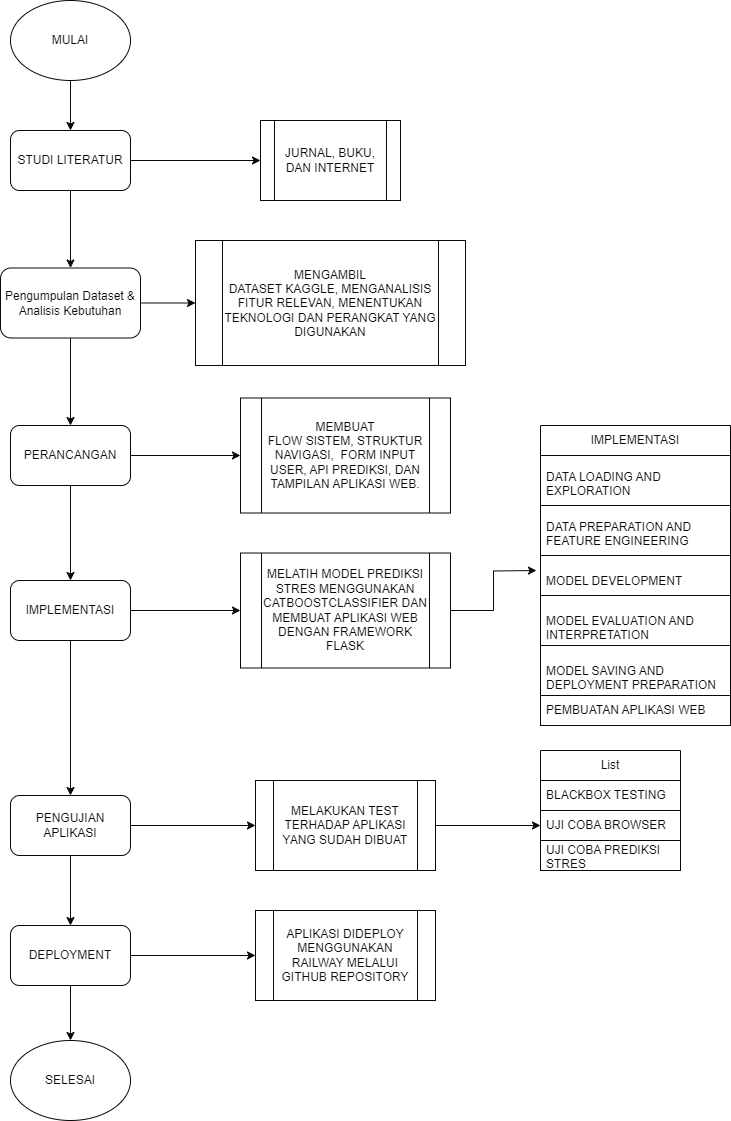

The diagram above was exported from draw.io. Its source (the exported page's mxGraphModel, read from the mxfile embedded in the PNG):
<mxGraphModel dx="1042" dy="562" grid="1" gridSize="10" guides="1" tooltips="1" connect="1" arrows="1" fold="1" page="1" pageScale="1" pageWidth="827" pageHeight="1169" background="light-dark(#FFFFFF,#FFFFFF)" math="0" shadow="0">
  <root>
    <mxCell id="0" />
    <mxCell id="1" parent="0" />
    <mxCell id="dplEsWPDdi0P4YzA1JNN-51" value="MULAI" style="ellipse;whiteSpace=wrap;html=1;fillColor=none;strokeColor=light-dark(#000000,#080808);fontColor=light-dark(#000000,#080808);labelBorderColor=none;" parent="1" vertex="1">
      <mxGeometry x="74" y="30" width="120" height="80" as="geometry" />
    </mxCell>
    <mxCell id="dplEsWPDdi0P4YzA1JNN-52" style="edgeStyle=orthogonalEdgeStyle;rounded=0;orthogonalLoop=1;jettySize=auto;html=1;entryX=0;entryY=0.5;entryDx=0;entryDy=0;fillColor=none;strokeColor=light-dark(#000000,#080808);fontColor=light-dark(#000000,#080808);labelBorderColor=none;" parent="1" source="dplEsWPDdi0P4YzA1JNN-54" target="dplEsWPDdi0P4YzA1JNN-56" edge="1">
      <mxGeometry relative="1" as="geometry" />
    </mxCell>
    <mxCell id="dplEsWPDdi0P4YzA1JNN-53" style="edgeStyle=orthogonalEdgeStyle;rounded=0;orthogonalLoop=1;jettySize=auto;html=1;entryX=0.5;entryY=0;entryDx=0;entryDy=0;fillColor=none;strokeColor=light-dark(#000000,#080808);fontColor=light-dark(#000000,#080808);labelBorderColor=none;" parent="1" source="dplEsWPDdi0P4YzA1JNN-54" target="dplEsWPDdi0P4YzA1JNN-59" edge="1">
      <mxGeometry relative="1" as="geometry" />
    </mxCell>
    <mxCell id="dplEsWPDdi0P4YzA1JNN-54" value="STUDI LITERATUR" style="rounded=1;whiteSpace=wrap;html=1;fillColor=none;strokeColor=light-dark(#000000,#080808);fontColor=light-dark(#000000,#080808);labelBorderColor=none;" parent="1" vertex="1">
      <mxGeometry x="74" y="160" width="120" height="60" as="geometry" />
    </mxCell>
    <mxCell id="dplEsWPDdi0P4YzA1JNN-55" value="" style="endArrow=classic;html=1;rounded=0;exitX=0.5;exitY=1;exitDx=0;exitDy=0;entryX=0.5;entryY=0;entryDx=0;entryDy=0;fillColor=none;strokeColor=light-dark(#000000,#080808);fontColor=light-dark(#000000,#080808);labelBorderColor=none;" parent="1" source="dplEsWPDdi0P4YzA1JNN-51" target="dplEsWPDdi0P4YzA1JNN-54" edge="1">
      <mxGeometry width="50" height="50" relative="1" as="geometry">
        <mxPoint x="214" y="300" as="sourcePoint" />
        <mxPoint x="264" y="250" as="targetPoint" />
      </mxGeometry>
    </mxCell>
    <mxCell id="dplEsWPDdi0P4YzA1JNN-56" value="JURNAL, BUKU, DAN INTERNET" style="shape=process;whiteSpace=wrap;html=1;backgroundOutline=1;fillColor=none;strokeColor=light-dark(#000000,#080808);fontColor=light-dark(#000000,#080808);labelBorderColor=none;" parent="1" vertex="1">
      <mxGeometry x="324" y="150" width="140" height="80" as="geometry" />
    </mxCell>
    <mxCell id="dplEsWPDdi0P4YzA1JNN-57" value="" style="edgeStyle=orthogonalEdgeStyle;rounded=0;orthogonalLoop=1;jettySize=auto;html=1;fillColor=none;strokeColor=light-dark(#000000,#080808);fontColor=light-dark(#000000,#080808);labelBorderColor=none;" parent="1" source="dplEsWPDdi0P4YzA1JNN-59" target="dplEsWPDdi0P4YzA1JNN-62" edge="1">
      <mxGeometry relative="1" as="geometry" />
    </mxCell>
    <mxCell id="dplEsWPDdi0P4YzA1JNN-58" style="edgeStyle=orthogonalEdgeStyle;rounded=0;orthogonalLoop=1;jettySize=auto;html=1;exitX=1;exitY=0.5;exitDx=0;exitDy=0;entryX=0;entryY=0.5;entryDx=0;entryDy=0;fillColor=none;strokeColor=light-dark(#000000,#080808);fontColor=light-dark(#000000,#080808);labelBorderColor=none;" parent="1" source="dplEsWPDdi0P4YzA1JNN-59" target="dplEsWPDdi0P4YzA1JNN-63" edge="1">
      <mxGeometry relative="1" as="geometry" />
    </mxCell>
    <mxCell id="dplEsWPDdi0P4YzA1JNN-59" value="Pengumpulan Dataset &amp;amp; Analisis Kebutuhan" style="rounded=1;whiteSpace=wrap;html=1;fillColor=none;strokeColor=light-dark(#000000,#080808);fontColor=light-dark(#000000,#080808);labelBorderColor=none;" parent="1" vertex="1">
      <mxGeometry x="64" y="297.5" width="140" height="70" as="geometry" />
    </mxCell>
    <mxCell id="dplEsWPDdi0P4YzA1JNN-60" style="edgeStyle=orthogonalEdgeStyle;rounded=0;orthogonalLoop=1;jettySize=auto;html=1;entryX=0;entryY=0.5;entryDx=0;entryDy=0;fillColor=none;strokeColor=light-dark(#000000,#080808);fontColor=light-dark(#000000,#080808);labelBorderColor=none;" parent="1" source="dplEsWPDdi0P4YzA1JNN-62" target="dplEsWPDdi0P4YzA1JNN-64" edge="1">
      <mxGeometry relative="1" as="geometry" />
    </mxCell>
    <mxCell id="dplEsWPDdi0P4YzA1JNN-61" style="edgeStyle=orthogonalEdgeStyle;rounded=0;orthogonalLoop=1;jettySize=auto;html=1;fillColor=none;strokeColor=light-dark(#000000,#080808);fontColor=light-dark(#000000,#080808);labelBorderColor=none;" parent="1" source="dplEsWPDdi0P4YzA1JNN-62" target="dplEsWPDdi0P4YzA1JNN-66" edge="1">
      <mxGeometry relative="1" as="geometry" />
    </mxCell>
    <mxCell id="dplEsWPDdi0P4YzA1JNN-62" value="PERANCANGAN" style="whiteSpace=wrap;html=1;rounded=1;fillColor=none;strokeColor=light-dark(#000000,#080808);fontColor=light-dark(#000000,#080808);labelBorderColor=none;" parent="1" vertex="1">
      <mxGeometry x="74" y="455" width="120" height="60" as="geometry" />
    </mxCell>
    <mxCell id="dplEsWPDdi0P4YzA1JNN-63" value="&lt;p class=&quot;Paragraph1&quot;&gt;&lt;span lang=&quot;EN-US&quot;&gt;MENGAMBIL&lt;br&gt;DATASET KAGGLE, MENGANALISIS FITUR RELEVAN, MENENTUKAN TEKNOLOGI DAN PERANGKAT YANG DIGUNAKAN&lt;br&gt;&lt;/span&gt;&lt;/p&gt;" style="shape=process;whiteSpace=wrap;html=1;backgroundOutline=1;fillColor=none;strokeColor=light-dark(#000000,#080808);fontColor=light-dark(#000000,#080808);labelBorderColor=none;" parent="1" vertex="1">
      <mxGeometry x="259" y="270" width="270" height="125" as="geometry" />
    </mxCell>
    <mxCell id="dplEsWPDdi0P4YzA1JNN-64" value="&lt;p class=&quot;Paragraph1&quot;&gt;&lt;span lang=&quot;EN-US&quot;&gt;MEMBUAT&lt;br&gt;FLOW SISTEM, STRUKTUR NAVIGASI,&amp;nbsp; FORM INPUT USER, API PREDIKSI, DAN TAMPILAN APLIKASI WEB.&lt;/span&gt;&lt;/p&gt;" style="shape=process;whiteSpace=wrap;html=1;backgroundOutline=1;fillColor=none;strokeColor=light-dark(#000000,#080808);fontColor=light-dark(#000000,#080808);labelBorderColor=none;" parent="1" vertex="1">
      <mxGeometry x="304" y="427.5" width="210" height="115" as="geometry" />
    </mxCell>
    <mxCell id="dplEsWPDdi0P4YzA1JNN-65" style="edgeStyle=orthogonalEdgeStyle;rounded=0;orthogonalLoop=1;jettySize=auto;html=1;entryX=0;entryY=0.5;entryDx=0;entryDy=0;fillColor=none;strokeColor=light-dark(#000000,#080808);fontColor=light-dark(#000000,#080808);labelBorderColor=none;" parent="1" source="dplEsWPDdi0P4YzA1JNN-66" target="dplEsWPDdi0P4YzA1JNN-67" edge="1">
      <mxGeometry relative="1" as="geometry">
        <mxPoint x="294" y="640" as="targetPoint" />
      </mxGeometry>
    </mxCell>
    <mxCell id="dplEsWPDdi0P4YzA1JNN-78" style="edgeStyle=orthogonalEdgeStyle;rounded=0;orthogonalLoop=1;jettySize=auto;html=1;entryX=0.5;entryY=0;entryDx=0;entryDy=0;fillColor=none;strokeColor=light-dark(#000000,#080808);fontColor=light-dark(#000000,#080808);labelBorderColor=none;" parent="1" source="dplEsWPDdi0P4YzA1JNN-66" target="dplEsWPDdi0P4YzA1JNN-77" edge="1">
      <mxGeometry relative="1" as="geometry" />
    </mxCell>
    <mxCell id="dplEsWPDdi0P4YzA1JNN-66" value="IMPLEMENTASI" style="whiteSpace=wrap;html=1;rounded=1;fillColor=none;strokeColor=light-dark(#000000,#080808);fontColor=light-dark(#000000,#080808);labelBorderColor=none;" parent="1" vertex="1">
      <mxGeometry x="74" y="610" width="120" height="60" as="geometry" />
    </mxCell>
    <mxCell id="YrpMK7ij0W7ajyDGTb47-4" style="edgeStyle=orthogonalEdgeStyle;rounded=0;orthogonalLoop=1;jettySize=auto;html=1;strokeColor=light-dark(#000000,#080808);fontColor=light-dark(#000000,#080808);labelBorderColor=none;" parent="1" source="dplEsWPDdi0P4YzA1JNN-67" edge="1">
      <mxGeometry relative="1" as="geometry">
        <mxPoint x="600" y="600" as="targetPoint" />
      </mxGeometry>
    </mxCell>
    <mxCell id="dplEsWPDdi0P4YzA1JNN-67" value="MELATIH MODEL PREDIKSI STRES MENGGUNAKAN CATBOOSTCLASSIFIER DAN MEMBUAT APLIKASI WEB DENGAN FRAMEWORK FLASK" style="shape=process;whiteSpace=wrap;html=1;backgroundOutline=1;fillColor=none;strokeColor=light-dark(#000000,#080808);fontColor=light-dark(#000000,#080808);labelBorderColor=none;" parent="1" vertex="1">
      <mxGeometry x="304" y="582.5" width="210" height="115" as="geometry" />
    </mxCell>
    <mxCell id="dplEsWPDdi0P4YzA1JNN-68" value="IMPLEMENTASI" style="swimlane;fontStyle=0;childLayout=stackLayout;horizontal=1;startSize=30;horizontalStack=0;resizeParent=1;resizeParentMax=0;resizeLast=0;collapsible=1;marginBottom=0;whiteSpace=wrap;html=1;fillColor=none;strokeColor=light-dark(#000000,#080808);fontColor=light-dark(#000000,#080808);labelBorderColor=none;" parent="1" vertex="1">
      <mxGeometry x="604" y="455" width="190" height="300" as="geometry" />
    </mxCell>
    <mxCell id="dplEsWPDdi0P4YzA1JNN-69" value="&lt;p class=&quot;MsoNormal&quot;&gt;&lt;span lang=&quot;id&quot;&gt;DATA LOADING AND&lt;br&gt;EXPLORATION&lt;/span&gt;&lt;/p&gt;" style="text;align=left;verticalAlign=middle;spacingLeft=4;spacingRight=4;overflow=hidden;points=[[0,0.5],[1,0.5]];portConstraint=eastwest;rotatable=0;whiteSpace=wrap;html=1;fillColor=none;strokeColor=light-dark(#000000,#080808);fontColor=light-dark(#000000,#080808);labelBorderColor=none;" parent="dplEsWPDdi0P4YzA1JNN-68" vertex="1">
      <mxGeometry y="30" width="190" height="50" as="geometry" />
    </mxCell>
    <mxCell id="dplEsWPDdi0P4YzA1JNN-70" value="&lt;p class=&quot;MsoNormal&quot;&gt;&lt;span lang=&quot;id&quot;&gt;DATA PREPARATION AND&lt;br&gt;FEATURE ENGINEERING&lt;/span&gt;&lt;/p&gt;" style="text;align=left;verticalAlign=middle;spacingLeft=4;spacingRight=4;overflow=hidden;points=[[0,0.5],[1,0.5]];portConstraint=eastwest;rotatable=0;whiteSpace=wrap;html=1;fillColor=none;strokeColor=light-dark(#000000,#080808);fontColor=light-dark(#000000,#080808);labelBorderColor=none;" parent="dplEsWPDdi0P4YzA1JNN-68" vertex="1">
      <mxGeometry y="80" width="190" height="50" as="geometry" />
    </mxCell>
    <mxCell id="dplEsWPDdi0P4YzA1JNN-71" value="&lt;p class=&quot;MsoNormal&quot;&gt;&lt;span lang=&quot;id&quot;&gt;MODEL DEVELOPMENT&lt;/span&gt;&lt;/p&gt;" style="text;align=left;verticalAlign=top;spacingLeft=4;spacingRight=4;overflow=hidden;rotatable=0;points=[[0,0.5],[1,0.5]];portConstraint=eastwest;whiteSpace=wrap;html=1;fillColor=none;strokeColor=light-dark(#000000,#080808);fontColor=light-dark(#000000,#080808);labelBorderColor=none;" parent="dplEsWPDdi0P4YzA1JNN-68" vertex="1">
      <mxGeometry y="130" width="190" height="40" as="geometry" />
    </mxCell>
    <mxCell id="YrpMK7ij0W7ajyDGTb47-1" value="&lt;p class=&quot;MsoNormal&quot;&gt;&lt;span lang=&quot;id&quot;&gt;MODEL EVALUATION AND&lt;br&gt;INTERPRETATION&lt;/span&gt;&lt;/p&gt;" style="text;align=left;verticalAlign=top;spacingLeft=4;spacingRight=4;overflow=hidden;rotatable=0;points=[[0,0.5],[1,0.5]];portConstraint=eastwest;whiteSpace=wrap;html=1;fillColor=none;strokeColor=light-dark(#000000,#080808);fontColor=light-dark(#000000,#080808);labelBorderColor=none;" parent="dplEsWPDdi0P4YzA1JNN-68" vertex="1">
      <mxGeometry y="170" width="190" height="50" as="geometry" />
    </mxCell>
    <mxCell id="YrpMK7ij0W7ajyDGTb47-2" value="&lt;p class=&quot;MsoNormal&quot;&gt;&lt;span lang=&quot;id&quot;&gt;MODEL SAVING AND&lt;br&gt;DEPLOYMENT PREPARATION&lt;/span&gt;&lt;/p&gt;" style="text;align=left;verticalAlign=top;spacingLeft=4;spacingRight=4;overflow=hidden;rotatable=0;points=[[0,0.5],[1,0.5]];portConstraint=eastwest;whiteSpace=wrap;html=1;fillColor=none;strokeColor=light-dark(#000000,#080808);fontColor=light-dark(#000000,#080808);labelBorderColor=none;" parent="dplEsWPDdi0P4YzA1JNN-68" vertex="1">
      <mxGeometry y="220" width="190" height="50" as="geometry" />
    </mxCell>
    <mxCell id="dplEsWPDdi0P4YzA1JNN-75" value="PEMBUATAN APLIKASI WEB" style="text;align=left;verticalAlign=middle;spacingLeft=4;spacingRight=4;overflow=hidden;points=[[0,0.5],[1,0.5]];portConstraint=eastwest;rotatable=0;whiteSpace=wrap;html=1;fillColor=none;strokeColor=light-dark(#000000,#080808);fontColor=light-dark(#000000,#080808);labelBorderColor=none;" parent="dplEsWPDdi0P4YzA1JNN-68" vertex="1">
      <mxGeometry y="270" width="190" height="30" as="geometry" />
    </mxCell>
    <mxCell id="dplEsWPDdi0P4YzA1JNN-80" style="edgeStyle=orthogonalEdgeStyle;rounded=0;orthogonalLoop=1;jettySize=auto;html=1;entryX=0;entryY=0.5;entryDx=0;entryDy=0;fillColor=none;strokeColor=light-dark(#000000,#080808);fontColor=light-dark(#000000,#080808);labelBorderColor=none;" parent="1" source="dplEsWPDdi0P4YzA1JNN-77" target="dplEsWPDdi0P4YzA1JNN-79" edge="1">
      <mxGeometry relative="1" as="geometry" />
    </mxCell>
    <mxCell id="dplEsWPDdi0P4YzA1JNN-93" style="edgeStyle=orthogonalEdgeStyle;rounded=0;orthogonalLoop=1;jettySize=auto;html=1;entryX=0.5;entryY=0;entryDx=0;entryDy=0;fillColor=none;strokeColor=light-dark(#000000,#080808);fontColor=light-dark(#000000,#080808);labelBorderColor=none;" parent="1" source="dplEsWPDdi0P4YzA1JNN-77" target="dplEsWPDdi0P4YzA1JNN-92" edge="1">
      <mxGeometry relative="1" as="geometry" />
    </mxCell>
    <mxCell id="dplEsWPDdi0P4YzA1JNN-77" value="PENGUJIAN APLIKASI" style="whiteSpace=wrap;html=1;rounded=1;fillColor=none;strokeColor=light-dark(#000000,#080808);fontColor=light-dark(#000000,#080808);labelBorderColor=none;" parent="1" vertex="1">
      <mxGeometry x="74" y="825" width="120" height="60" as="geometry" />
    </mxCell>
    <mxCell id="dplEsWPDdi0P4YzA1JNN-91" style="edgeStyle=orthogonalEdgeStyle;rounded=0;orthogonalLoop=1;jettySize=auto;html=1;entryX=0;entryY=0.5;entryDx=0;entryDy=0;fillColor=none;strokeColor=light-dark(#000000,#080808);fontColor=light-dark(#000000,#080808);labelBorderColor=none;" parent="1" source="dplEsWPDdi0P4YzA1JNN-79" target="dplEsWPDdi0P4YzA1JNN-89" edge="1">
      <mxGeometry relative="1" as="geometry" />
    </mxCell>
    <mxCell id="dplEsWPDdi0P4YzA1JNN-79" value="MELAKUKAN TEST TERHADAP APLIKASI YANG SUDAH DIBUAT" style="shape=process;whiteSpace=wrap;html=1;backgroundOutline=1;fillColor=none;strokeColor=light-dark(#000000,#080808);fontColor=light-dark(#000000,#080808);labelBorderColor=none;" parent="1" vertex="1">
      <mxGeometry x="319" y="810" width="180" height="90" as="geometry" />
    </mxCell>
    <mxCell id="dplEsWPDdi0P4YzA1JNN-87" value="List" style="swimlane;fontStyle=0;childLayout=stackLayout;horizontal=1;startSize=30;horizontalStack=0;resizeParent=1;resizeParentMax=0;resizeLast=0;collapsible=1;marginBottom=0;whiteSpace=wrap;html=1;fillColor=none;strokeColor=light-dark(#000000,#080808);fontColor=light-dark(#000000,#080808);labelBorderColor=none;" parent="1" vertex="1">
      <mxGeometry x="604" y="780" width="140" height="120" as="geometry" />
    </mxCell>
    <mxCell id="dplEsWPDdi0P4YzA1JNN-88" value="BLACKBOX TESTING" style="text;align=left;verticalAlign=middle;spacingLeft=4;spacingRight=4;overflow=hidden;points=[[0,0.5],[1,0.5]];portConstraint=eastwest;rotatable=0;whiteSpace=wrap;html=1;fillColor=none;strokeColor=light-dark(#000000,#080808);fontColor=light-dark(#000000,#080808);labelBorderColor=none;" parent="dplEsWPDdi0P4YzA1JNN-87" vertex="1">
      <mxGeometry y="30" width="140" height="30" as="geometry" />
    </mxCell>
    <mxCell id="dplEsWPDdi0P4YzA1JNN-89" value="UJI COBA BROWSER" style="text;align=left;verticalAlign=middle;spacingLeft=4;spacingRight=4;overflow=hidden;points=[[0,0.5],[1,0.5]];portConstraint=eastwest;rotatable=0;whiteSpace=wrap;html=1;fillColor=none;strokeColor=light-dark(#000000,#080808);fontColor=light-dark(#000000,#080808);labelBorderColor=none;" parent="dplEsWPDdi0P4YzA1JNN-87" vertex="1">
      <mxGeometry y="60" width="140" height="30" as="geometry" />
    </mxCell>
    <mxCell id="dplEsWPDdi0P4YzA1JNN-90" value="UJI COBA PREDIKSI STRES" style="text;align=left;verticalAlign=middle;spacingLeft=4;spacingRight=4;overflow=hidden;points=[[0,0.5],[1,0.5]];portConstraint=eastwest;rotatable=0;whiteSpace=wrap;html=1;fillColor=none;strokeColor=light-dark(#000000,#080808);fontColor=light-dark(#000000,#080808);labelBorderColor=none;" parent="dplEsWPDdi0P4YzA1JNN-87" vertex="1">
      <mxGeometry y="90" width="140" height="30" as="geometry" />
    </mxCell>
    <mxCell id="dplEsWPDdi0P4YzA1JNN-95" style="edgeStyle=orthogonalEdgeStyle;rounded=0;orthogonalLoop=1;jettySize=auto;html=1;entryX=0;entryY=0.5;entryDx=0;entryDy=0;fillColor=none;strokeColor=light-dark(#000000,#080808);fontColor=light-dark(#000000,#080808);labelBorderColor=none;" parent="1" source="dplEsWPDdi0P4YzA1JNN-92" target="dplEsWPDdi0P4YzA1JNN-94" edge="1">
      <mxGeometry relative="1" as="geometry" />
    </mxCell>
    <mxCell id="dplEsWPDdi0P4YzA1JNN-100" style="edgeStyle=orthogonalEdgeStyle;rounded=0;orthogonalLoop=1;jettySize=auto;html=1;fillColor=none;strokeColor=light-dark(#000000,#080808);fontColor=light-dark(#000000,#080808);labelBorderColor=none;" parent="1" source="dplEsWPDdi0P4YzA1JNN-92" target="dplEsWPDdi0P4YzA1JNN-96" edge="1">
      <mxGeometry relative="1" as="geometry" />
    </mxCell>
    <mxCell id="dplEsWPDdi0P4YzA1JNN-92" value="DEPLOYMENT" style="whiteSpace=wrap;html=1;rounded=1;fillColor=none;strokeColor=light-dark(#000000,#080808);fontColor=light-dark(#000000,#080808);labelBorderColor=none;" parent="1" vertex="1">
      <mxGeometry x="74" y="955" width="120" height="60" as="geometry" />
    </mxCell>
    <mxCell id="dplEsWPDdi0P4YzA1JNN-94" value="APLIKASI DIDEPLOY MENGGUNAKAN RAILWAY MELALUI GITHUB REPOSITORY" style="shape=process;whiteSpace=wrap;html=1;backgroundOutline=1;fillColor=none;strokeColor=light-dark(#000000,#080808);fontColor=light-dark(#000000,#080808);labelBorderColor=none;" parent="1" vertex="1">
      <mxGeometry x="319" y="940" width="180" height="90" as="geometry" />
    </mxCell>
    <mxCell id="dplEsWPDdi0P4YzA1JNN-96" value="SELESAI" style="ellipse;whiteSpace=wrap;html=1;fillColor=none;strokeColor=light-dark(#000000,#080808);fontColor=light-dark(#000000,#080808);labelBorderColor=none;" parent="1" vertex="1">
      <mxGeometry x="74" y="1070" width="120" height="80" as="geometry" />
    </mxCell>
  </root>
</mxGraphModel>